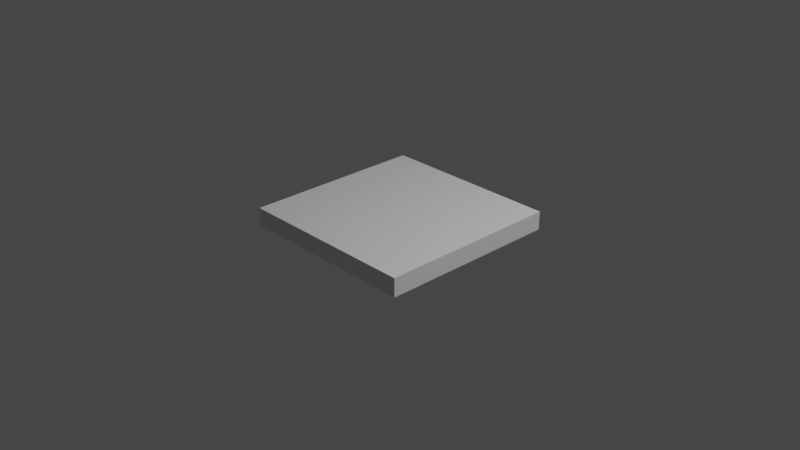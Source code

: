 # Source: untitled.blend  (saved by Blender 2.93.21; exported with 4.5.12 LTS)
import bpy
from mathutils import Matrix  # noqa: F401  (used for matrix-valued properties, if any)

bpy.ops.wm.read_factory_settings(use_empty=True)
scene = bpy.context.scene
scene.name = 'Scene'

# ---- collections
col_collection = bpy.data.collections.new('Collection'); scene.collection.children.link(col_collection)

# ---- materials (node trees are filled in below, after node groups)
mat_material = bpy.data.materials.new('Material')
mat_material.alpha_threshold = 0.0
mat_material.use_transparent_shadow = False
mat_material.line_color = (0.0, 0.0, 0.0, 1.0)

# ---- material node trees
mat_material.use_nodes = True; mat_material.node_tree.nodes.clear()
_N = mat_material.node_tree.nodes; _L = mat_material.node_tree.links
n0 = _N.new('ShaderNodeOutputMaterial'); n0.name = 'Material Output'; n0.location = (300, 300)
n1 = _N.new('ShaderNodeBsdfPrincipled'); n1.name = 'Principled BSDF'; n1.location = (10, 300)
n1.distribution = 'GGX'
n1.subsurface_method = 'BURLEY'
n1.inputs[2].default_value = 0.4
n1.inputs[3].default_value = 1.45
n1.inputs[27].default_value = (0.0, 0.0, 0.0, 1.0)
n1.inputs[28].default_value = 1.0
_L.new(n1.outputs[0], n0.inputs[0])
n0.is_active_output = True

# ---- world
world_world = bpy.data.worlds.new('World'); scene.world = world_world
world_world.use_nodes = True; world_world.node_tree.nodes.clear()
_N = world_world.node_tree.nodes; _L = world_world.node_tree.links
n0 = _N.new('ShaderNodeOutputWorld'); n0.name = 'World Output'; n0.location = (300, 300)
n1 = _N.new('ShaderNodeBackground'); n1.name = 'Background'; n1.location = (10, 300)
n1.inputs[0].default_value = (0.05088, 0.05088, 0.05088, 1.0)
_L.new(n1.outputs[0], n0.inputs[0])
n0.is_active_output = True
world_world.color = (0.05088, 0.05088, 0.05088)
world_world.use_sun_shadow = False
world_world.sun_shadow_jitter_overblur = 0.0

# ---- cameras
cam_camera = bpy.data.cameras.new('Camera')
cam_camera.clip_end = 100.0
cam_camera.ortho_scale = 7.314

# ---- lights
light_light = bpy.data.lights.new('Light', 'POINT')
light_light.transmission_factor = 0.0
light_light.energy = 1000.0
light_light.shadow_soft_size = 0.1
light_light.shadow_maximum_resolution = 0.006
light_light.use_absolute_resolution = True

# ---- meshes
me_cube = bpy.data.meshes.new('Cube')
me_cube.from_pydata([(1.0, 1.0, 1.0), (1.0, 1.0, -1.0), (1.0, -1.0, 1.0), (1.0, -1.0, -1.0), (-1.0, 1.0, 1.0), (-1.0, 1.0, -1.0), (-1.0, -1.0, 1.0), (-1.0, -1.0, -1.0)], [], [(0, 4, 6, 2), (3, 2, 6, 7), (7, 6, 4, 5), (5, 1, 3, 7), (1, 0, 2, 3), (5, 4, 0, 1)])
_uv = me_cube.uv_layers.new(name='UVMap')
_uv.uv.foreach_set('vector', [0.625, 0.5, 0.875, 0.5, 0.875, 0.75, 0.625, 0.75, 0.375, 0.75, 0.625, 0.75, 0.625, 1.0, 0.375, 1.0, 0.375, 0.0, 0.625, 0.0, 0.625, 0.25, 0.375, 0.25, 0.125, 0.5, 0.375, 0.5, 0.375, 0.75, 0.125, 0.75, 0.375, 0.5, 0.625, 0.5, 0.625, 0.75, 0.375, 0.75, 0.375, 0.25, 0.625, 0.25, 0.625, 0.5, 0.375, 0.5])
me_cube.materials.append(mat_material)
me_cube.use_remesh_preserve_volume = False
me_cube.use_remesh_preserve_attributes = False
me_cube.use_mirror_vertex_groups = False
me_cube.update()

# ---- objects
ob_cube = bpy.data.objects.new('Cube', me_cube)
ob_light = bpy.data.objects.new('Light', light_light)
ob_camera = bpy.data.objects.new('Camera', cam_camera)

# ---- transforms, parenting, visibility, modifiers, constraints
ob_cube.location = (0.0, 0.0, 0.0)
ob_cube.scale = (1.0, 1.0, 0.1)
ob_cube.lock_rotations_4d = False
ob_cube.empty_display_type = 'ARROWS'
ob_cube.lineart.crease_threshold = 0.0
ob_light.location = (4.076, 1.005, 5.904)
ob_light.rotation_euler = (0.6503, 0.05522, 1.866)
ob_light.lock_rotations_4d = False
ob_light.empty_display_type = 'ARROWS'
ob_light.color = (0.0, 0.0, 0.0, 0.0)
ob_light.lineart.crease_threshold = 0.0
ob_camera.location = (7.359, -6.926, 4.958)
ob_camera.rotation_euler = (1.109, 0.0, 0.8149)
ob_camera.lock_rotations_4d = False
ob_camera.empty_display_type = 'ARROWS'
ob_camera.color = (0.0, 0.0, 0.0, 0.0)
ob_camera.display_type = 'WIRE'
ob_camera.lineart.crease_threshold = 0.0

# ---- collection membership
col_collection.objects.link(ob_cube)
col_collection.objects.link(ob_light)
col_collection.objects.link(ob_camera)

# ---- scene / render settings (as saved in the file)
scene.camera = ob_camera
scene.frame_start = 1; scene.frame_end = 250; scene.frame_set(1)
scene.render.engine = 'BLENDER_EEVEE_NEXT'
scene.cycles.use_denoising = False
scene.cycles.samples = 128
scene.cycles.sampling_pattern = 'TABULATED_SOBOL'
scene.cycles.use_adaptive_sampling = False
scene.cycles.use_light_tree = False
scene.view_settings.view_transform = 'Filmic'
bpy.context.view_layer.update()
